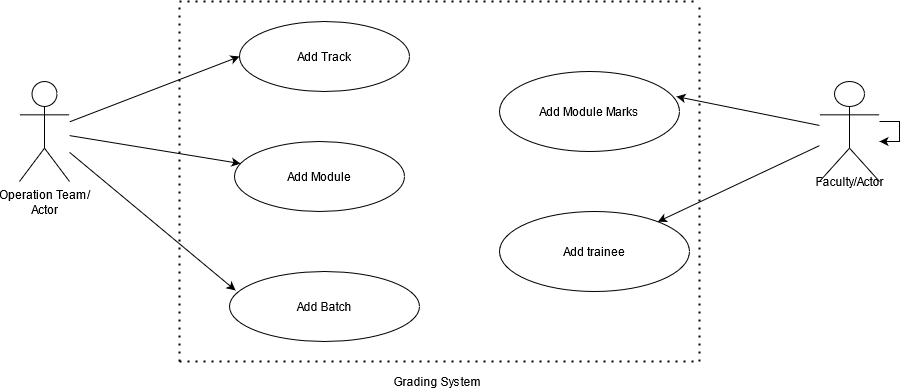

The diagram above was exported from draw.io. Its source (the exported page's mxGraphModel, read from the mxfile embedded in the PNG):
<mxGraphModel dx="782" dy="404" grid="1" gridSize="10" guides="1" tooltips="1" connect="1" arrows="1" fold="1" page="1" pageScale="1" pageWidth="850" pageHeight="1100" math="0" shadow="0">
  <root>
    <mxCell id="0" />
    <mxCell id="1" parent="0" />
    <mxCell id="KO_HwLp3hgbF996J_oi--10" value="" style="shape=umlActor;verticalLabelPosition=bottom;verticalAlign=top;html=1;outlineConnect=0;" parent="1" vertex="1">
      <mxGeometry x="840" y="120" width="60" height="100" as="geometry" />
    </mxCell>
    <mxCell id="KO_HwLp3hgbF996J_oi--11" value="Operation Team/&lt;br&gt;Actor" style="shape=umlActor;verticalLabelPosition=bottom;verticalAlign=top;html=1;outlineConnect=0;" parent="1" vertex="1">
      <mxGeometry x="40" y="120" width="50" height="100" as="geometry" />
    </mxCell>
    <mxCell id="KO_HwLp3hgbF996J_oi--12" value="Add Track" style="ellipse;whiteSpace=wrap;html=1;" parent="1" vertex="1">
      <mxGeometry x="260" y="60" width="170" height="70" as="geometry" />
    </mxCell>
    <mxCell id="KO_HwLp3hgbF996J_oi--13" value="Add Module" style="ellipse;whiteSpace=wrap;html=1;" parent="1" vertex="1">
      <mxGeometry x="255" y="180" width="170" height="70" as="geometry" />
    </mxCell>
    <mxCell id="KO_HwLp3hgbF996J_oi--14" value="Add Batch" style="ellipse;whiteSpace=wrap;html=1;" parent="1" vertex="1">
      <mxGeometry x="250" y="310" width="190" height="70" as="geometry" />
    </mxCell>
    <mxCell id="KO_HwLp3hgbF996J_oi--15" value="Add Module Marks" style="ellipse;whiteSpace=wrap;html=1;" parent="1" vertex="1">
      <mxGeometry x="520" y="110" width="180" height="80" as="geometry" />
    </mxCell>
    <mxCell id="KO_HwLp3hgbF996J_oi--16" value="Add trainee" style="ellipse;whiteSpace=wrap;html=1;" parent="1" vertex="1">
      <mxGeometry x="520" y="250" width="190" height="80" as="geometry" />
    </mxCell>
    <mxCell id="KO_HwLp3hgbF996J_oi--17" value="" style="endArrow=classic;html=1;entryX=0;entryY=0.5;entryDx=0;entryDy=0;" parent="1" source="KO_HwLp3hgbF996J_oi--11" target="KO_HwLp3hgbF996J_oi--12" edge="1">
      <mxGeometry width="50" height="50" relative="1" as="geometry">
        <mxPoint x="450" y="260" as="sourcePoint" />
        <mxPoint x="220" y="110" as="targetPoint" />
        <Array as="points" />
      </mxGeometry>
    </mxCell>
    <mxCell id="KO_HwLp3hgbF996J_oi--18" value="" style="endArrow=classic;html=1;" parent="1" source="KO_HwLp3hgbF996J_oi--11" target="KO_HwLp3hgbF996J_oi--13" edge="1">
      <mxGeometry width="50" height="50" relative="1" as="geometry">
        <mxPoint x="450" y="260" as="sourcePoint" />
        <mxPoint x="500" y="210" as="targetPoint" />
      </mxGeometry>
    </mxCell>
    <mxCell id="KO_HwLp3hgbF996J_oi--19" value="" style="endArrow=classic;html=1;entryX=0.032;entryY=0.271;entryDx=0;entryDy=0;entryPerimeter=0;" parent="1" source="KO_HwLp3hgbF996J_oi--11" target="KO_HwLp3hgbF996J_oi--14" edge="1">
      <mxGeometry width="50" height="50" relative="1" as="geometry">
        <mxPoint x="450" y="260" as="sourcePoint" />
        <mxPoint x="220" y="320" as="targetPoint" />
      </mxGeometry>
    </mxCell>
    <mxCell id="KO_HwLp3hgbF996J_oi--20" value="" style="endArrow=classic;html=1;entryX=0.983;entryY=0.313;entryDx=0;entryDy=0;entryPerimeter=0;" parent="1" source="KO_HwLp3hgbF996J_oi--10" target="KO_HwLp3hgbF996J_oi--15" edge="1">
      <mxGeometry width="50" height="50" relative="1" as="geometry">
        <mxPoint x="450" y="260" as="sourcePoint" />
        <mxPoint x="730" y="140" as="targetPoint" />
      </mxGeometry>
    </mxCell>
    <mxCell id="KO_HwLp3hgbF996J_oi--21" value="" style="endArrow=classic;html=1;" parent="1" source="KO_HwLp3hgbF996J_oi--10" target="KO_HwLp3hgbF996J_oi--16" edge="1">
      <mxGeometry width="50" height="50" relative="1" as="geometry">
        <mxPoint x="450" y="260" as="sourcePoint" />
        <mxPoint x="750" y="290" as="targetPoint" />
      </mxGeometry>
    </mxCell>
    <mxCell id="KO_HwLp3hgbF996J_oi--22" value="" style="endArrow=none;dashed=1;html=1;dashPattern=1 3;strokeWidth=2;" parent="1" edge="1">
      <mxGeometry width="50" height="50" relative="1" as="geometry">
        <mxPoint x="200" y="40" as="sourcePoint" />
        <mxPoint x="720" y="40" as="targetPoint" />
      </mxGeometry>
    </mxCell>
    <mxCell id="KO_HwLp3hgbF996J_oi--23" value="" style="endArrow=none;dashed=1;html=1;dashPattern=1 3;strokeWidth=2;" parent="1" edge="1">
      <mxGeometry width="50" height="50" relative="1" as="geometry">
        <mxPoint x="200" y="400" as="sourcePoint" />
        <mxPoint x="200" y="40" as="targetPoint" />
      </mxGeometry>
    </mxCell>
    <mxCell id="KO_HwLp3hgbF996J_oi--24" value="" style="endArrow=none;dashed=1;html=1;dashPattern=1 3;strokeWidth=2;" parent="1" edge="1">
      <mxGeometry width="50" height="50" relative="1" as="geometry">
        <mxPoint x="720" y="400" as="sourcePoint" />
        <mxPoint x="720" y="40" as="targetPoint" />
      </mxGeometry>
    </mxCell>
    <mxCell id="KO_HwLp3hgbF996J_oi--25" value="" style="endArrow=none;dashed=1;html=1;dashPattern=1 3;strokeWidth=2;" parent="1" edge="1">
      <mxGeometry width="50" height="50" relative="1" as="geometry">
        <mxPoint x="200" y="400" as="sourcePoint" />
        <mxPoint x="720" y="400" as="targetPoint" />
      </mxGeometry>
    </mxCell>
    <mxCell id="KO_HwLp3hgbF996J_oi--26" value="&amp;nbsp; &amp;nbsp; &amp;nbsp; &amp;nbsp; &amp;nbsp; &amp;nbsp; &amp;nbsp; &amp;nbsp; &amp;nbsp; &amp;nbsp; &amp;nbsp; &amp;nbsp; &amp;nbsp; &amp;nbsp; &amp;nbsp; &amp;nbsp; Grading System" style="text;html=1;align=center;verticalAlign=middle;resizable=0;points=[];autosize=1;" parent="1" vertex="1">
      <mxGeometry x="305" y="410" width="210" height="20" as="geometry" />
    </mxCell>
    <mxCell id="MmbclS3FLzuzK7YLdHP--3" style="edgeStyle=orthogonalEdgeStyle;rounded=0;orthogonalLoop=1;jettySize=auto;html=1;" edge="1" parent="1" source="KO_HwLp3hgbF996J_oi--10" target="KO_HwLp3hgbF996J_oi--10">
      <mxGeometry relative="1" as="geometry" />
    </mxCell>
    <mxCell id="MmbclS3FLzuzK7YLdHP--4" value="Faculty/Actor" style="text;html=1;align=center;verticalAlign=middle;resizable=0;points=[];autosize=1;" vertex="1" parent="1">
      <mxGeometry x="825" y="210" width="90" height="20" as="geometry" />
    </mxCell>
  </root>
</mxGraphModel>